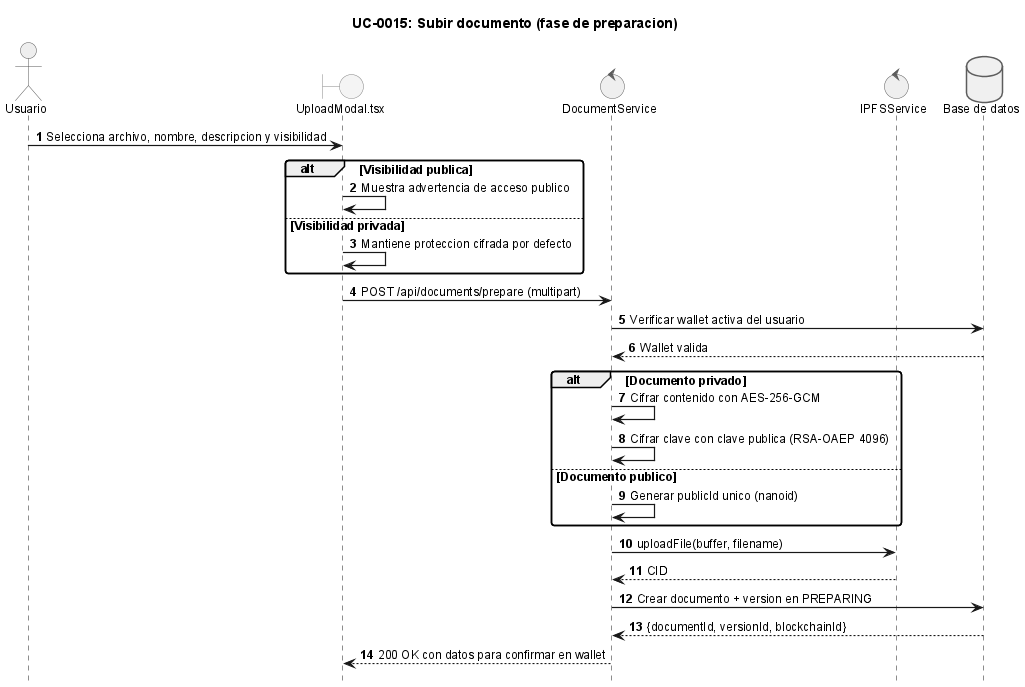

The diagram above was rendered by PlantUML. Its source (embedded in the PNG):
@startuml
!include _sequence-style.puml
title UC-0015: Subir documento (fase de preparacion)

actor Usuario as user
boundary "UploadModal.tsx" as ui
control "DocumentService" as srv
control "IPFSService" as ipfs
database "Base de datos" as db

user -> ui: Selecciona archivo, nombre, descripcion y visibilidad
alt Visibilidad publica
    ui -> ui: Muestra advertencia de acceso publico
else Visibilidad privada
    ui -> ui: Mantiene proteccion cifrada por defecto
end

ui -> srv: POST /api/documents/prepare (multipart)
srv -> db: Verificar wallet activa del usuario
db --> srv: Wallet valida
alt Documento privado
    srv -> srv: Cifrar contenido con AES-256-GCM
    srv -> srv: Cifrar clave con clave publica (RSA-OAEP 4096)
else Documento publico
    srv -> srv: Generar publicId unico (nanoid)
end
srv -> ipfs: uploadFile(buffer, filename)
ipfs --> srv: CID
srv -> db: Crear documento + version en PREPARING
db --> srv: {documentId, versionId, blockchainId}
srv --> ui: 200 OK con datos para confirmar en wallet

@enduml